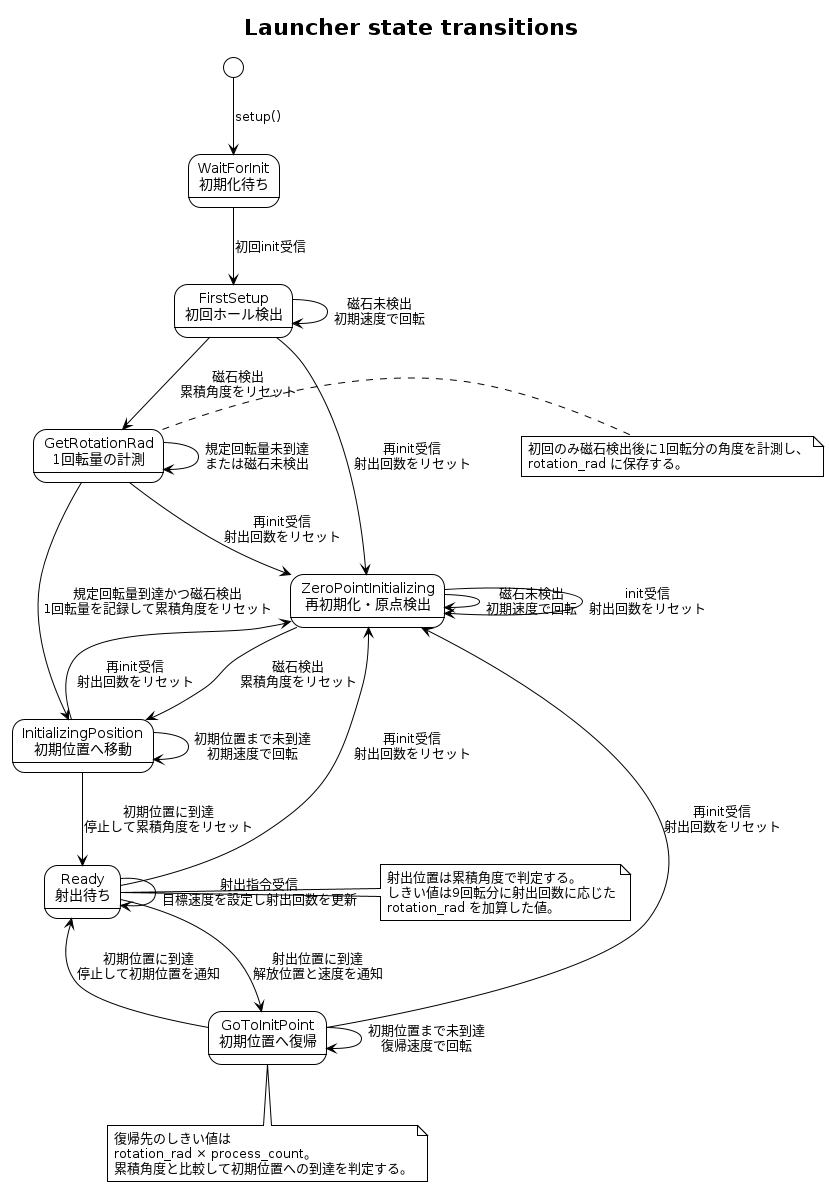

The diagram above was rendered by PlantUML. Its source (embedded in the PNG):
@startuml launcher_state_total_encoder_rad
!theme plain
skinparam backgroundColor #ffffff

title Launcher state transitions

[*] --> WaitForInit : setup()

state "WaitForInit\n初期化待ち" as WaitForInit
state "FirstSetup\n初回ホール検出" as FirstSetup
state "GetRotationRad\n1回転量の計測" as GetRotationRad
state "ZeroPointInitializing\n再初期化・原点検出" as ZeroPointInitializing
state "InitializingPosition\n初期位置へ移動" as InitializingPosition
state "Ready\n射出待ち" as Ready
state "GoToInitPoint\n初期位置へ復帰" as GoToInitPoint

WaitForInit --> FirstSetup : 初回init受信

FirstSetup --> FirstSetup : 磁石未検出\n初期速度で回転
FirstSetup --> GetRotationRad : 磁石検出\n累積角度をリセット

GetRotationRad --> GetRotationRad : 規定回転量未到達\nまたは磁石未検出
GetRotationRad --> InitializingPosition : 規定回転量到達かつ磁石検出\n1回転量を記録して累積角度をリセット

ZeroPointInitializing --> ZeroPointInitializing : 磁石未検出\n初期速度で回転
ZeroPointInitializing --> InitializingPosition : 磁石検出\n累積角度をリセット

InitializingPosition --> InitializingPosition : 初期位置まで未到達\n初期速度で回転
InitializingPosition --> Ready : 初期位置に到達\n停止して累積角度をリセット

Ready --> Ready : 射出指令受信\n目標速度を設定し射出回数を更新
Ready --> GoToInitPoint : 射出位置に到達\n解放位置と速度を通知

GoToInitPoint --> GoToInitPoint : 初期位置まで未到達\n復帰速度で回転
GoToInitPoint --> Ready : 初期位置に到達\n停止して初期位置を通知

FirstSetup --> ZeroPointInitializing : 再init受信\n射出回数をリセット
GetRotationRad --> ZeroPointInitializing : 再init受信\n射出回数をリセット
ZeroPointInitializing --> ZeroPointInitializing : init受信\n射出回数をリセット
InitializingPosition --> ZeroPointInitializing : 再init受信\n射出回数をリセット
Ready --> ZeroPointInitializing : 再init受信\n射出回数をリセット
GoToInitPoint --> ZeroPointInitializing : 再init受信\n射出回数をリセット

note right of GetRotationRad
  初回のみ磁石検出後に1回転分の角度を計測し、
  rotation_rad に保存する。
end note

note right of Ready
  射出位置は累積角度で判定する。
  しきい値は9回転分に射出回数に応じた
  rotation_rad を加算した値。
end note

note bottom of GoToInitPoint
  復帰先のしきい値は
  rotation_rad × process_count。
  累積角度と比較して初期位置への到達を判定する。
end note

@enduml